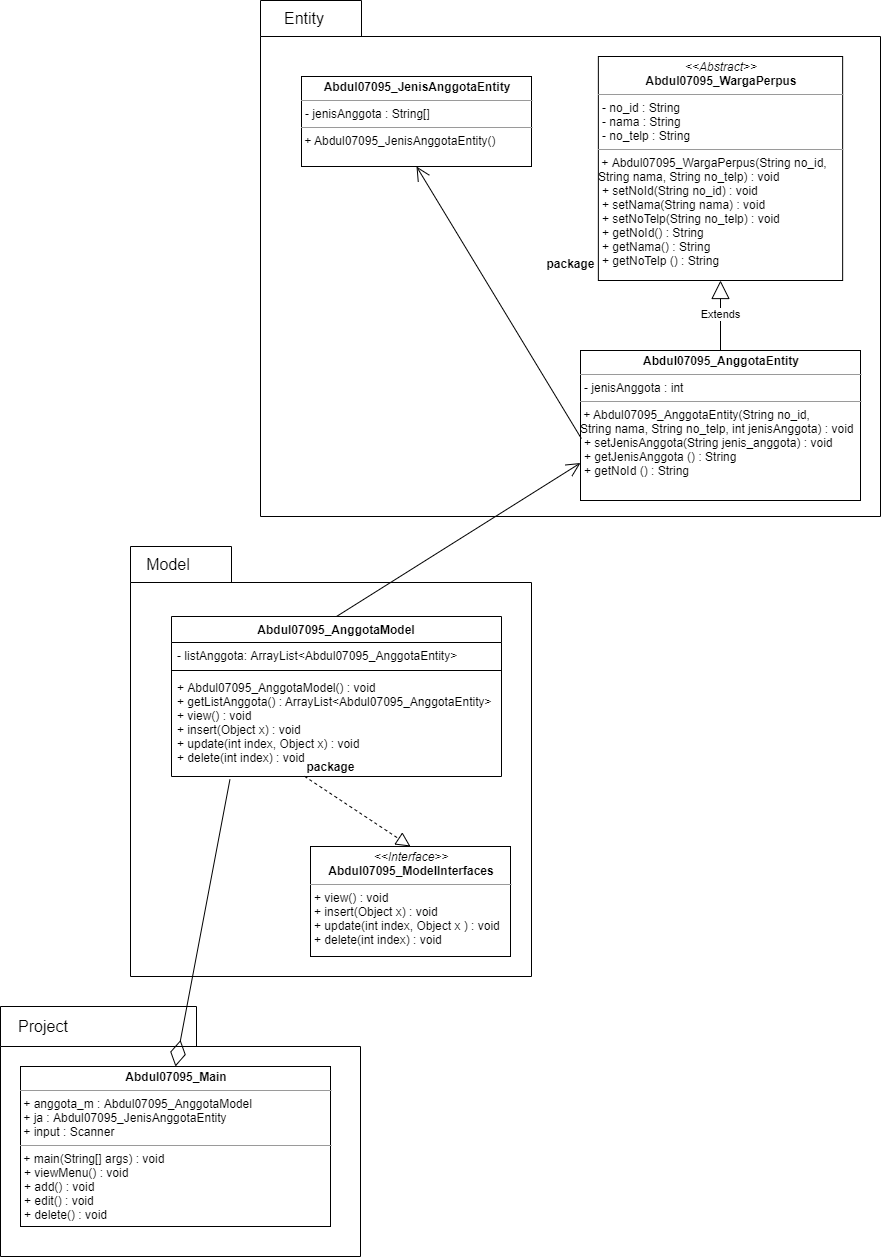

The diagram above was exported from draw.io. Its source (the exported page's mxGraphModel, read from the mxfile embedded in the PNG):
<mxGraphModel dx="1406" dy="561" grid="1" gridSize="10" guides="1" tooltips="1" connect="1" arrows="1" fold="1" page="1" pageScale="1" pageWidth="827" pageHeight="1169" math="0" shadow="0">
  <root>
    <mxCell id="WIyWlLk6GJQsqaUBKTNV-0" />
    <mxCell id="WIyWlLk6GJQsqaUBKTNV-1" parent="WIyWlLk6GJQsqaUBKTNV-0" />
    <mxCell id="RPUzzvP-sHxzn8GAJ3l0-14" value="package" style="shape=folder;fontStyle=1;spacingTop=10;tabWidth=101;tabHeight=36;tabPosition=left;html=1;" vertex="1" parent="WIyWlLk6GJQsqaUBKTNV-1">
      <mxGeometry x="500" y="626" width="401" height="430" as="geometry" />
    </mxCell>
    <mxCell id="RPUzzvP-sHxzn8GAJ3l0-5" value="package" style="shape=folder;fontStyle=1;spacingTop=10;tabWidth=196;tabHeight=40;tabPosition=left;html=1;" vertex="1" parent="WIyWlLk6GJQsqaUBKTNV-1">
      <mxGeometry x="370" y="1086" width="360" height="250" as="geometry" />
    </mxCell>
    <mxCell id="RPUzzvP-sHxzn8GAJ3l0-6" value="&lt;span style=&quot;font-size: 16px&quot;&gt;Project&lt;/span&gt;" style="text;html=1;strokeColor=none;fillColor=none;align=center;verticalAlign=middle;whiteSpace=wrap;rounded=0;" vertex="1" parent="WIyWlLk6GJQsqaUBKTNV-1">
      <mxGeometry x="383" y="1091" width="60" height="30" as="geometry" />
    </mxCell>
    <mxCell id="RPUzzvP-sHxzn8GAJ3l0-7" value="&lt;p style=&quot;margin: 0px ; margin-top: 4px ; text-align: center&quot;&gt;&lt;b&gt;Abdul07095_Main&lt;/b&gt;&lt;br&gt;&lt;/p&gt;&lt;hr size=&quot;1&quot;&gt;&amp;nbsp;+ anggota_m : Abdul07095_AnggotaModel&lt;br&gt;&amp;nbsp;+ ja : Abdul07095_JenisAnggotaEntity&lt;br style=&quot;padding: 0px ; margin: 0px&quot;&gt;&amp;nbsp;+ input : Scanner&lt;br&gt;&lt;hr size=&quot;1&quot;&gt;&amp;nbsp;+ main(String[] args)&amp;nbsp;: void&lt;br&gt;&lt;p style=&quot;margin: 0px ; margin-left: 4px&quot;&gt;+ viewMenu() : void&lt;br&gt;+ add() : void&lt;/p&gt;&lt;p style=&quot;margin: 0px ; margin-left: 4px&quot;&gt;+ edit() : void&lt;br&gt;&lt;/p&gt;&lt;p style=&quot;margin: 0px ; margin-left: 4px&quot;&gt;+&amp;nbsp;delete() : void&lt;/p&gt;" style="verticalAlign=top;align=left;overflow=fill;fontSize=12;fontFamily=Helvetica;html=1;" vertex="1" parent="WIyWlLk6GJQsqaUBKTNV-1">
      <mxGeometry x="389.99999999999994" y="1146" width="310" height="160" as="geometry" />
    </mxCell>
    <mxCell id="RPUzzvP-sHxzn8GAJ3l0-8" value="package" style="shape=folder;fontStyle=1;spacingTop=10;tabWidth=101;tabHeight=36;tabPosition=left;html=1;" vertex="1" parent="WIyWlLk6GJQsqaUBKTNV-1">
      <mxGeometry x="630" y="80" width="620" height="516" as="geometry" />
    </mxCell>
    <mxCell id="RPUzzvP-sHxzn8GAJ3l0-9" value="&lt;span style=&quot;font-size: 16px&quot;&gt;Entity&lt;br&gt;&lt;/span&gt;" style="text;html=1;strokeColor=none;fillColor=none;align=center;verticalAlign=middle;whiteSpace=wrap;rounded=0;" vertex="1" parent="WIyWlLk6GJQsqaUBKTNV-1">
      <mxGeometry x="644" y="83" width="60" height="30" as="geometry" />
    </mxCell>
    <mxCell id="RPUzzvP-sHxzn8GAJ3l0-10" value="&lt;p style=&quot;margin: 0px ; margin-top: 4px ; text-align: center&quot;&gt;&lt;i&gt;&amp;lt;&amp;lt;Abstract&amp;gt;&amp;gt;&lt;/i&gt;&lt;br&gt;&lt;b&gt;Abdul07095_WargaPerpus&lt;/b&gt;&lt;br&gt;&lt;/p&gt;&lt;hr size=&quot;1&quot;&gt;&lt;p style=&quot;margin: 0px ; margin-left: 4px&quot;&gt;- no_id : String&lt;/p&gt;&lt;p style=&quot;margin: 0px ; margin-left: 4px&quot;&gt;- nama : String&lt;/p&gt;&lt;p style=&quot;margin: 0px ; margin-left: 4px&quot;&gt;- no_telp : String&lt;/p&gt;&lt;hr size=&quot;1&quot;&gt;&amp;nbsp;+ Abdul07095_WargaPerpus(String no_id, &lt;br&gt;String nama, String no_telp)&amp;nbsp;: void&lt;br&gt;&lt;p style=&quot;margin: 0px ; margin-left: 4px&quot;&gt;+ setNoId(String no_id) : void&lt;br&gt;+ setNama(String nama) : void&lt;/p&gt;&lt;p style=&quot;margin: 0px ; margin-left: 4px&quot;&gt;+ setNoTelp(String no_telp) : void&lt;/p&gt;&lt;p style=&quot;margin: 0px ; margin-left: 4px&quot;&gt;+ getNoId() : String&lt;/p&gt;&lt;p style=&quot;margin: 0px ; margin-left: 4px&quot;&gt;+ getNama() : String&lt;/p&gt;&lt;p style=&quot;margin: 0px ; margin-left: 4px&quot;&gt;+ getNoTelp () : String&lt;/p&gt;" style="verticalAlign=top;align=left;overflow=fill;fontSize=12;fontFamily=Helvetica;html=1;" vertex="1" parent="WIyWlLk6GJQsqaUBKTNV-1">
      <mxGeometry x="967.86" y="136" width="244.29" height="224" as="geometry" />
    </mxCell>
    <mxCell id="RPUzzvP-sHxzn8GAJ3l0-11" value="&lt;p style=&quot;margin: 0px ; margin-top: 4px ; text-align: center&quot;&gt;&lt;b&gt;Abdul07095_AnggotaEntity&lt;/b&gt;&lt;br&gt;&lt;/p&gt;&lt;hr size=&quot;1&quot;&gt;&lt;p style=&quot;margin: 0px ; margin-left: 4px&quot;&gt;- jenisAnggota : int&lt;/p&gt;&lt;hr size=&quot;1&quot;&gt;&amp;nbsp;+&amp;nbsp;Abdul07095_AnggotaEntity(String no_id, &lt;br&gt;String nama, String no_telp, int jenisAnggota)&amp;nbsp;: void&lt;p style=&quot;margin: 0px ; margin-left: 4px&quot;&gt;+ setJenisAnggota(String jenis_anggota) : void&lt;/p&gt;&lt;p style=&quot;margin: 0px ; margin-left: 4px&quot;&gt;+ getJenisAnggota () : String&lt;/p&gt;&lt;p style=&quot;margin: 0px ; margin-left: 4px&quot;&gt;+ getNoId () : String&lt;br&gt;&lt;/p&gt;" style="verticalAlign=top;align=left;overflow=fill;fontSize=12;fontFamily=Helvetica;html=1;" vertex="1" parent="WIyWlLk6GJQsqaUBKTNV-1">
      <mxGeometry x="950.0000000000001" y="430" width="280" height="150" as="geometry" />
    </mxCell>
    <mxCell id="RPUzzvP-sHxzn8GAJ3l0-12" value="Extends" style="endArrow=block;endSize=16;endFill=0;html=1;entryX=0.5;entryY=1;entryDx=0;entryDy=0;exitX=0.5;exitY=0;exitDx=0;exitDy=0;" edge="1" parent="WIyWlLk6GJQsqaUBKTNV-1" source="RPUzzvP-sHxzn8GAJ3l0-11" target="RPUzzvP-sHxzn8GAJ3l0-10">
      <mxGeometry width="160" relative="1" as="geometry">
        <mxPoint x="1090.04" y="425" as="sourcePoint" />
        <mxPoint x="627.86" y="496" as="targetPoint" />
      </mxGeometry>
    </mxCell>
    <mxCell id="RPUzzvP-sHxzn8GAJ3l0-13" value="&lt;p style=&quot;margin: 0px ; margin-top: 4px ; text-align: center&quot;&gt;&lt;b&gt;Abdul07095_JenisAnggotaEntity&lt;/b&gt;&lt;br&gt;&lt;/p&gt;&lt;hr size=&quot;1&quot;&gt;&lt;p style=&quot;margin: 0px ; margin-left: 4px&quot;&gt;- jenisAnggota : String[]&lt;/p&gt;&lt;hr size=&quot;1&quot;&gt;&amp;nbsp;+&amp;nbsp;Abdul07095_JenisAnggotaEntity()" style="verticalAlign=top;align=left;overflow=fill;fontSize=12;fontFamily=Helvetica;html=1;" vertex="1" parent="WIyWlLk6GJQsqaUBKTNV-1">
      <mxGeometry x="671" y="156" width="230" height="90" as="geometry" />
    </mxCell>
    <mxCell id="RPUzzvP-sHxzn8GAJ3l0-15" value="&lt;span style=&quot;font-size: 16px&quot;&gt;Model&lt;br&gt;&lt;/span&gt;" style="text;html=1;strokeColor=none;fillColor=none;align=center;verticalAlign=middle;whiteSpace=wrap;rounded=0;" vertex="1" parent="WIyWlLk6GJQsqaUBKTNV-1">
      <mxGeometry x="508" y="629" width="60" height="30" as="geometry" />
    </mxCell>
    <mxCell id="RPUzzvP-sHxzn8GAJ3l0-16" value="&lt;p style=&quot;margin: 0px ; margin-top: 4px ; text-align: center&quot;&gt;&lt;i&gt;&amp;lt;&amp;lt;Interface&amp;gt;&amp;gt;&lt;/i&gt;&lt;br&gt;&lt;b&gt;Abdul07095_ModelInterfaces&lt;/b&gt;&lt;br&gt;&lt;/p&gt;&lt;hr size=&quot;1&quot;&gt;&lt;p style=&quot;margin: 0px ; margin-left: 4px&quot;&gt;&lt;/p&gt;&lt;p style=&quot;margin: 0px ; margin-left: 4px&quot;&gt;+ view() : void&lt;br style=&quot;padding: 0px ; margin: 0px&quot;&gt;+ insert(Object x) : void&lt;br style=&quot;padding: 0px ; margin: 0px&quot;&gt;+ update(int index, Object x ) : void&lt;br style=&quot;padding: 0px ; margin: 0px&quot;&gt;+ delete(int index) : void&lt;br&gt;&lt;/p&gt;" style="verticalAlign=top;align=left;overflow=fill;fontSize=12;fontFamily=Helvetica;html=1;" vertex="1" parent="WIyWlLk6GJQsqaUBKTNV-1">
      <mxGeometry x="680" y="926" width="200" height="110" as="geometry" />
    </mxCell>
    <mxCell id="RPUzzvP-sHxzn8GAJ3l0-21" value="" style="endArrow=block;dashed=1;endFill=0;endSize=12;html=1;entryX=0.5;entryY=0;entryDx=0;entryDy=0;exitX=0.403;exitY=0.998;exitDx=0;exitDy=0;exitPerimeter=0;" edge="1" parent="WIyWlLk6GJQsqaUBKTNV-1" target="RPUzzvP-sHxzn8GAJ3l0-16" source="RPUzzvP-sHxzn8GAJ3l0-26">
      <mxGeometry width="160" relative="1" as="geometry">
        <mxPoint x="686.5300000000002" y="879.9780000000001" as="sourcePoint" />
        <mxPoint x="440.9981822865975" y="996" as="targetPoint" />
      </mxGeometry>
    </mxCell>
    <mxCell id="RPUzzvP-sHxzn8GAJ3l0-22" value="" style="endArrow=open;endFill=1;endSize=12;html=1;entryX=0.5;entryY=1;entryDx=0;entryDy=0;exitX=0.003;exitY=0.587;exitDx=0;exitDy=0;exitPerimeter=0;" edge="1" parent="WIyWlLk6GJQsqaUBKTNV-1" source="RPUzzvP-sHxzn8GAJ3l0-11" target="RPUzzvP-sHxzn8GAJ3l0-13">
      <mxGeometry width="160" relative="1" as="geometry">
        <mxPoint x="1061" y="496" as="sourcePoint" />
        <mxPoint x="790" y="286" as="targetPoint" />
      </mxGeometry>
    </mxCell>
    <mxCell id="RPUzzvP-sHxzn8GAJ3l0-23" value="Abdul07095_AnggotaModel" style="swimlane;fontStyle=1;align=center;verticalAlign=top;childLayout=stackLayout;horizontal=1;startSize=26;horizontalStack=0;resizeParent=1;resizeParentMax=0;resizeLast=0;collapsible=1;marginBottom=0;" vertex="1" parent="WIyWlLk6GJQsqaUBKTNV-1">
      <mxGeometry x="541" y="696" width="330" height="160" as="geometry">
        <mxRectangle x="200" y="170" width="90" height="26" as="alternateBounds" />
      </mxGeometry>
    </mxCell>
    <mxCell id="RPUzzvP-sHxzn8GAJ3l0-24" value="- listAnggota: ArrayList&lt;Abdul07095_AnggotaEntity&gt;" style="text;strokeColor=none;fillColor=none;align=left;verticalAlign=top;spacingLeft=4;spacingRight=4;overflow=hidden;rotatable=0;points=[[0,0.5],[1,0.5]];portConstraint=eastwest;fontStyle=0" vertex="1" parent="RPUzzvP-sHxzn8GAJ3l0-23">
      <mxGeometry y="26" width="330" height="24" as="geometry" />
    </mxCell>
    <mxCell id="RPUzzvP-sHxzn8GAJ3l0-25" value="" style="line;strokeWidth=1;fillColor=none;align=left;verticalAlign=middle;spacingTop=-1;spacingLeft=3;spacingRight=3;rotatable=0;labelPosition=right;points=[];portConstraint=eastwest;" vertex="1" parent="RPUzzvP-sHxzn8GAJ3l0-23">
      <mxGeometry y="50" width="330" height="8" as="geometry" />
    </mxCell>
    <mxCell id="RPUzzvP-sHxzn8GAJ3l0-26" value="+ Abdul07095_AnggotaModel() : void&#10;+ getListAnggota() : ArrayList&lt;Abdul07095_AnggotaEntity&gt;&#10;+ view() : void&#10;+ insert(Object x) : void&#10;+ update(int index, Object x) : void&#10;+ delete(int index) : void" style="text;strokeColor=none;fillColor=none;align=left;verticalAlign=top;spacingLeft=4;spacingRight=4;overflow=hidden;rotatable=0;points=[[0,0.5],[1,0.5]];portConstraint=eastwest;" vertex="1" parent="RPUzzvP-sHxzn8GAJ3l0-23">
      <mxGeometry y="58" width="330" height="102" as="geometry" />
    </mxCell>
    <mxCell id="RPUzzvP-sHxzn8GAJ3l0-28" value="" style="endArrow=open;endFill=1;endSize=12;html=1;exitX=0.5;exitY=0;exitDx=0;exitDy=0;entryX=0;entryY=0.75;entryDx=0;entryDy=0;" edge="1" parent="WIyWlLk6GJQsqaUBKTNV-1" source="RPUzzvP-sHxzn8GAJ3l0-23" target="RPUzzvP-sHxzn8GAJ3l0-11">
      <mxGeometry width="160" relative="1" as="geometry">
        <mxPoint x="995.8100000000004" y="619.05" as="sourcePoint" />
        <mxPoint x="720" y="356" as="targetPoint" />
      </mxGeometry>
    </mxCell>
    <mxCell id="RPUzzvP-sHxzn8GAJ3l0-29" value="" style="endArrow=diamondThin;endFill=0;endSize=24;html=1;exitX=0.177;exitY=1.03;exitDx=0;exitDy=0;exitPerimeter=0;entryX=0.5;entryY=0;entryDx=0;entryDy=0;" edge="1" parent="WIyWlLk6GJQsqaUBKTNV-1" source="RPUzzvP-sHxzn8GAJ3l0-26" target="RPUzzvP-sHxzn8GAJ3l0-7">
      <mxGeometry width="160" relative="1" as="geometry">
        <mxPoint x="922.7115730337079" y="1076" as="sourcePoint" />
        <mxPoint x="540.9983146067412" y="1396" as="targetPoint" />
      </mxGeometry>
    </mxCell>
  </root>
</mxGraphModel>